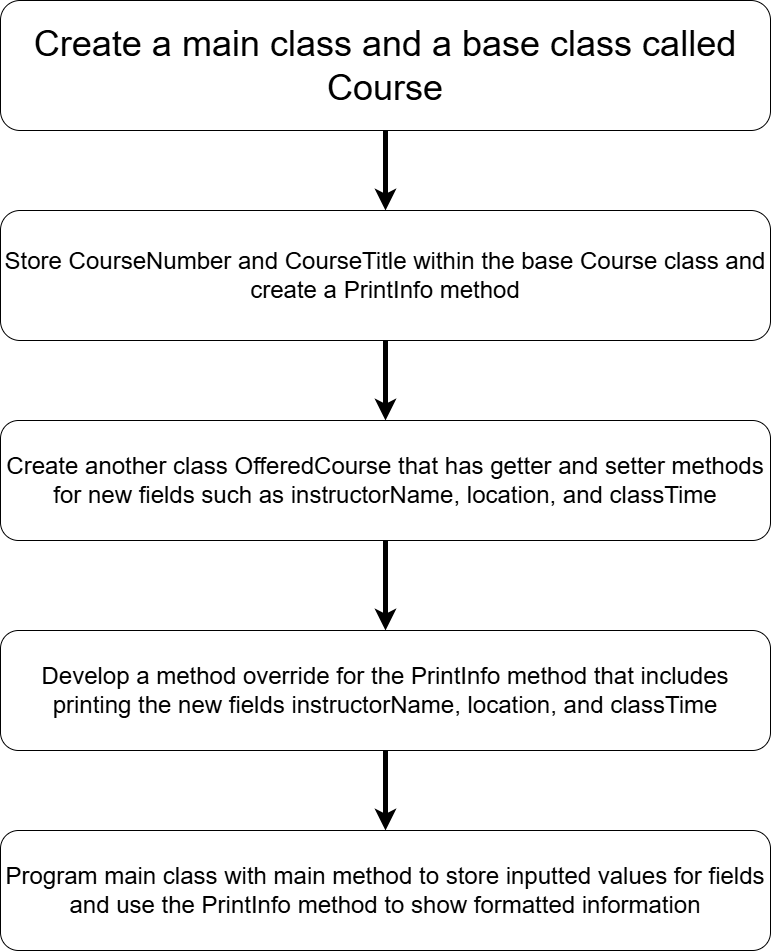

The diagram above was exported from draw.io. Its source (the exported page's mxGraphModel, read from the mxfile embedded in the PNG):
<mxGraphModel dx="1500" dy="796" grid="1" gridSize="10" guides="1" tooltips="1" connect="1" arrows="1" fold="1" page="1" pageScale="1" pageWidth="850" pageHeight="1100" math="0" shadow="0">
  <root>
    <mxCell id="0" />
    <mxCell id="1" parent="0" />
    <mxCell id="_JkXwRnhhVj0LNz_hDSe-7" style="edgeStyle=orthogonalEdgeStyle;rounded=0;orthogonalLoop=1;jettySize=auto;html=1;entryX=0.5;entryY=0;entryDx=0;entryDy=0;strokeWidth=5;" edge="1" parent="1" source="_JkXwRnhhVj0LNz_hDSe-1" target="_JkXwRnhhVj0LNz_hDSe-2">
      <mxGeometry relative="1" as="geometry" />
    </mxCell>
    <mxCell id="_JkXwRnhhVj0LNz_hDSe-1" value="&lt;font style=&quot;font-size: 36px;&quot;&gt;Create a main class and a base class called Course&lt;/font&gt;" style="rounded=1;whiteSpace=wrap;html=1;" vertex="1" parent="1">
      <mxGeometry x="40" y="70" width="770" height="130" as="geometry" />
    </mxCell>
    <mxCell id="_JkXwRnhhVj0LNz_hDSe-8" style="edgeStyle=orthogonalEdgeStyle;rounded=0;orthogonalLoop=1;jettySize=auto;html=1;entryX=0.5;entryY=0;entryDx=0;entryDy=0;strokeWidth=5;" edge="1" parent="1" source="_JkXwRnhhVj0LNz_hDSe-2" target="_JkXwRnhhVj0LNz_hDSe-4">
      <mxGeometry relative="1" as="geometry" />
    </mxCell>
    <mxCell id="_JkXwRnhhVj0LNz_hDSe-2" value="&lt;font style=&quot;font-size: 24px;&quot;&gt;Store CourseNumber and CourseTitle within the base Course class and create a PrintInfo method&lt;/font&gt;" style="rounded=1;whiteSpace=wrap;html=1;" vertex="1" parent="1">
      <mxGeometry x="40" y="280" width="770" height="130" as="geometry" />
    </mxCell>
    <mxCell id="_JkXwRnhhVj0LNz_hDSe-10" style="edgeStyle=orthogonalEdgeStyle;rounded=0;orthogonalLoop=1;jettySize=auto;html=1;entryX=0.5;entryY=0;entryDx=0;entryDy=0;strokeWidth=5;" edge="1" parent="1" source="_JkXwRnhhVj0LNz_hDSe-4" target="_JkXwRnhhVj0LNz_hDSe-5">
      <mxGeometry relative="1" as="geometry" />
    </mxCell>
    <mxCell id="_JkXwRnhhVj0LNz_hDSe-4" value="&lt;font style=&quot;font-size: 24px;&quot;&gt;Create another class OfferedCourse that has getter and setter methods for new fields such as instructorName, location, and classTime&lt;/font&gt;" style="rounded=1;whiteSpace=wrap;html=1;" vertex="1" parent="1">
      <mxGeometry x="40" y="490" width="770" height="120" as="geometry" />
    </mxCell>
    <mxCell id="_JkXwRnhhVj0LNz_hDSe-11" style="edgeStyle=orthogonalEdgeStyle;rounded=0;orthogonalLoop=1;jettySize=auto;html=1;entryX=0.5;entryY=0;entryDx=0;entryDy=0;strokeWidth=5;" edge="1" parent="1" source="_JkXwRnhhVj0LNz_hDSe-5" target="_JkXwRnhhVj0LNz_hDSe-6">
      <mxGeometry relative="1" as="geometry" />
    </mxCell>
    <mxCell id="_JkXwRnhhVj0LNz_hDSe-5" value="&lt;font style=&quot;font-size: 24px;&quot;&gt;Develop a method override for the PrintInfo method that includes printing the new fields instructorName, location, and classTime&lt;/font&gt;" style="rounded=1;whiteSpace=wrap;html=1;" vertex="1" parent="1">
      <mxGeometry x="40" y="700" width="770" height="120" as="geometry" />
    </mxCell>
    <mxCell id="_JkXwRnhhVj0LNz_hDSe-6" value="&lt;font style=&quot;font-size: 24px;&quot;&gt;Program main class with main method to store inputted values for fields and use the PrintInfo method to show formatted information&lt;/font&gt;" style="rounded=1;whiteSpace=wrap;html=1;" vertex="1" parent="1">
      <mxGeometry x="40" y="900" width="770" height="120" as="geometry" />
    </mxCell>
  </root>
</mxGraphModel>